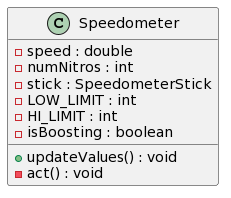

The diagram above was rendered by PlantUML. Its source (embedded in the PNG):
@startuml
class Speedometer
Speedometer : - speed : double
Speedometer : - numNitros : int
Speedometer : - stick : SpeedometerStick
Speedometer : - LOW_LIMIT : int
Speedometer : - HI_LIMIT : int
Speedometer : - isBoosting : boolean

Speedometer : + updateValues() : void
Speedometer : - act() : void
@enduml